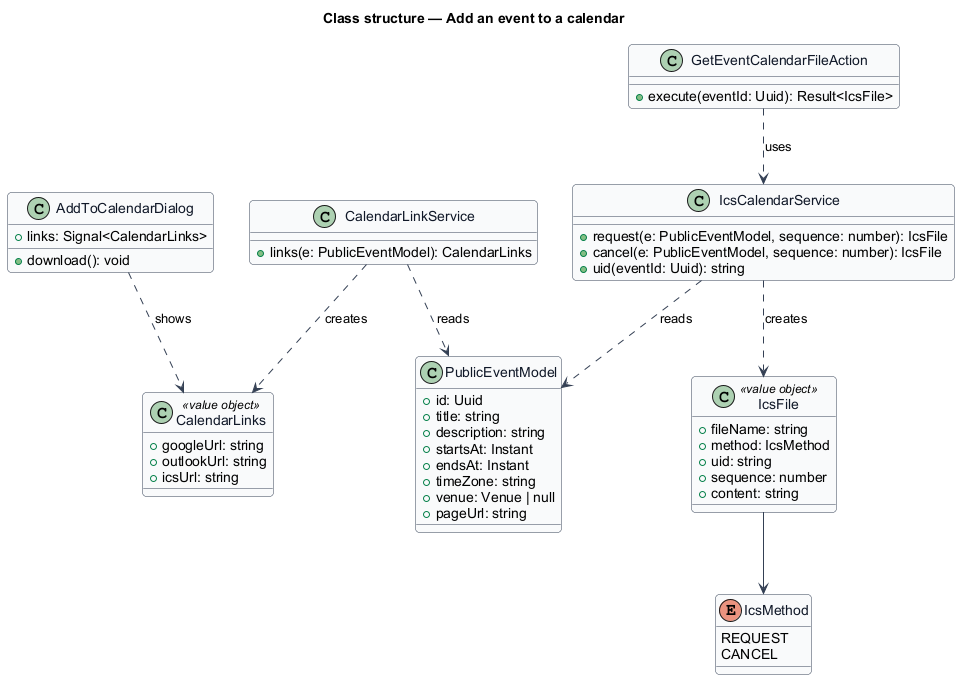

The diagram above was rendered by PlantUML. Its source (embedded in the PNG):
@startuml
' --- shared skin header ---
skinparam backgroundColor #FFFFFF
skinparam shadowing false
skinparam roundcorner 8
skinparam defaultFontName Arial
skinparam ArrowColor #344054
skinparam class {
  BorderColor #344054
  FontColor #101828
  BackgroundColor #F9FAFB
}
' --------------------------
title Class structure — Add an event to a calendar

class AddToCalendarDialog {
  +links: Signal<CalendarLinks>
  +download(): void
}
class GetEventCalendarFileAction {
  +execute(eventId: Uuid): Result<IcsFile>
}
class IcsCalendarService {
  +request(e: PublicEventModel, sequence: number): IcsFile
  +cancel(e: PublicEventModel, sequence: number): IcsFile
  +uid(eventId: Uuid): string
}
class CalendarLinkService {
  +links(e: PublicEventModel): CalendarLinks
}
class IcsFile <<value object>> {
  +fileName: string
  +method: IcsMethod
  +uid: string
  +sequence: number
  +content: string
}
class CalendarLinks <<value object>> {
  +googleUrl: string
  +outlookUrl: string
  +icsUrl: string
}
class PublicEventModel {
  +id: Uuid
  +title: string
  +description: string
  +startsAt: Instant
  +endsAt: Instant
  +timeZone: string
  +venue: Venue | null
  +pageUrl: string
}
enum IcsMethod {
  REQUEST
  CANCEL
}
AddToCalendarDialog ..> CalendarLinks : shows
GetEventCalendarFileAction ..> IcsCalendarService : uses
IcsCalendarService ..> PublicEventModel : reads
CalendarLinkService ..> PublicEventModel : reads
IcsCalendarService ..> IcsFile : creates
CalendarLinkService ..> CalendarLinks : creates
IcsFile --> IcsMethod
@enduml